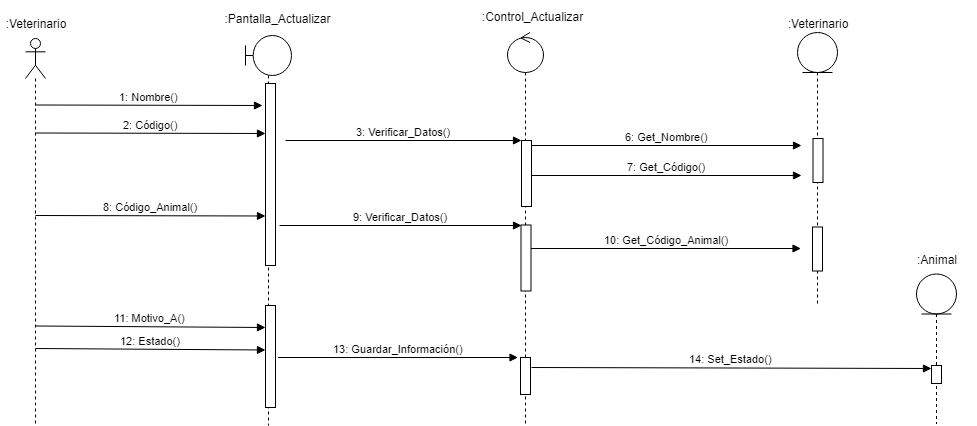

The diagram above was exported from draw.io. Its source (the exported page's mxGraphModel, read from the mxfile embedded in the PNG):
<mxGraphModel dx="868" dy="435" grid="1" gridSize="10" guides="1" tooltips="1" connect="1" arrows="1" fold="1" page="1" pageScale="1" pageWidth="827" pageHeight="1169" math="0" shadow="0">
  <root>
    <mxCell id="0" />
    <mxCell id="1" parent="0" />
    <mxCell id="9L0xHbw3VO-K9Hgnz1fG-1" value="" style="shape=umlLifeline;participant=umlActor;perimeter=lifelinePerimeter;whiteSpace=wrap;html=1;container=1;collapsible=0;recursiveResize=0;verticalAlign=top;spacingTop=36;labelBackgroundColor=#ffffff;outlineConnect=0;" parent="1" vertex="1">
      <mxGeometry x="34" y="53" width="20" height="387" as="geometry" />
    </mxCell>
    <mxCell id="9L0xHbw3VO-K9Hgnz1fG-2" value=":Veterinario" style="text;html=1;strokeColor=none;fillColor=none;align=center;verticalAlign=middle;whiteSpace=wrap;rounded=0;" parent="1" vertex="1">
      <mxGeometry x="9" y="22.5" width="70" height="30" as="geometry" />
    </mxCell>
    <mxCell id="9L0xHbw3VO-K9Hgnz1fG-3" value="" style="shape=umlLifeline;participant=umlBoundary;perimeter=lifelinePerimeter;whiteSpace=wrap;html=1;container=1;collapsible=0;recursiveResize=0;verticalAlign=top;spacingTop=36;labelBackgroundColor=#ffffff;outlineConnect=0;" parent="1" vertex="1">
      <mxGeometry x="254" y="50" width="46" height="390" as="geometry" />
    </mxCell>
    <mxCell id="9L0xHbw3VO-K9Hgnz1fG-4" value="" style="html=1;points=[];perimeter=orthogonalPerimeter;" parent="9L0xHbw3VO-K9Hgnz1fG-3" vertex="1">
      <mxGeometry x="20" y="48" width="10" height="182" as="geometry" />
    </mxCell>
    <mxCell id="9L0xHbw3VO-K9Hgnz1fG-5" value="11: Motivo_A()" style="html=1;verticalAlign=bottom;endArrow=block;" parent="9L0xHbw3VO-K9Hgnz1fG-3" edge="1">
      <mxGeometry relative="1" as="geometry">
        <mxPoint x="-210" y="290.5" as="sourcePoint" />
        <mxPoint x="20" y="291.9999999999999" as="targetPoint" />
      </mxGeometry>
    </mxCell>
    <mxCell id="9L0xHbw3VO-K9Hgnz1fG-6" value="" style="html=1;points=[];perimeter=orthogonalPerimeter;" parent="9L0xHbw3VO-K9Hgnz1fG-3" vertex="1">
      <mxGeometry x="20" y="270" width="10" height="102" as="geometry" />
    </mxCell>
    <mxCell id="9L0xHbw3VO-K9Hgnz1fG-7" value=":Pantalla_Actualizar" style="text;html=1;strokeColor=none;fillColor=none;align=center;verticalAlign=middle;whiteSpace=wrap;rounded=0;" parent="1" vertex="1">
      <mxGeometry x="184" y="17.5" width="205" height="30" as="geometry" />
    </mxCell>
    <mxCell id="9L0xHbw3VO-K9Hgnz1fG-8" value="1: Nombre()" style="html=1;verticalAlign=bottom;endArrow=block;" parent="1" edge="1">
      <mxGeometry relative="1" as="geometry">
        <mxPoint x="44" y="119.5" as="sourcePoint" />
        <mxPoint x="271" y="120" as="targetPoint" />
      </mxGeometry>
    </mxCell>
    <mxCell id="9L0xHbw3VO-K9Hgnz1fG-9" value="" style="shape=umlLifeline;participant=umlControl;perimeter=lifelinePerimeter;whiteSpace=wrap;html=1;container=1;collapsible=0;recursiveResize=0;verticalAlign=top;spacingTop=36;labelBackgroundColor=#ffffff;outlineConnect=0;" parent="1" vertex="1">
      <mxGeometry x="516" y="47" width="36" height="393" as="geometry" />
    </mxCell>
    <mxCell id="9L0xHbw3VO-K9Hgnz1fG-10" value="" style="html=1;points=[];perimeter=orthogonalPerimeter;" parent="9L0xHbw3VO-K9Hgnz1fG-9" vertex="1">
      <mxGeometry x="13.5" y="192.5" width="10" height="66" as="geometry" />
    </mxCell>
    <mxCell id="9L0xHbw3VO-K9Hgnz1fG-11" value="" style="html=1;points=[];perimeter=orthogonalPerimeter;" parent="9L0xHbw3VO-K9Hgnz1fG-9" vertex="1">
      <mxGeometry x="13" y="325" width="10" height="37" as="geometry" />
    </mxCell>
    <mxCell id="9L0xHbw3VO-K9Hgnz1fG-12" value=":Control_Actualizar" style="text;html=1;strokeColor=none;fillColor=none;align=center;verticalAlign=middle;whiteSpace=wrap;rounded=0;" parent="1" vertex="1">
      <mxGeometry x="437.5" y="15.5" width="205" height="30" as="geometry" />
    </mxCell>
    <mxCell id="9L0xHbw3VO-K9Hgnz1fG-13" value="" style="html=1;points=[];perimeter=orthogonalPerimeter;" parent="1" vertex="1">
      <mxGeometry x="530" y="155" width="10" height="66" as="geometry" />
    </mxCell>
    <mxCell id="9L0xHbw3VO-K9Hgnz1fG-14" value="3: Verificar_Datos()" style="html=1;verticalAlign=bottom;endArrow=block;entryX=0;entryY=0;" parent="1" target="9L0xHbw3VO-K9Hgnz1fG-13" edge="1">
      <mxGeometry relative="1" as="geometry">
        <mxPoint x="294" y="154.9999999999999" as="sourcePoint" />
      </mxGeometry>
    </mxCell>
    <mxCell id="9L0xHbw3VO-K9Hgnz1fG-15" value="6: Get_Nombre()" style="html=1;verticalAlign=bottom;endArrow=block;" parent="1" edge="1">
      <mxGeometry relative="1" as="geometry">
        <mxPoint x="540" y="159.9999999999999" as="sourcePoint" />
        <mxPoint x="810" y="160" as="targetPoint" />
      </mxGeometry>
    </mxCell>
    <mxCell id="9L0xHbw3VO-K9Hgnz1fG-16" value="2: Código()" style="html=1;verticalAlign=bottom;endArrow=block;entryX=0;entryY=0;" parent="1" edge="1">
      <mxGeometry relative="1" as="geometry">
        <mxPoint x="44" y="147.4999999999999" as="sourcePoint" />
        <mxPoint x="274" y="147.9999999999999" as="targetPoint" />
      </mxGeometry>
    </mxCell>
    <mxCell id="9L0xHbw3VO-K9Hgnz1fG-17" value="7: Get_Código()" style="html=1;verticalAlign=bottom;endArrow=block;" parent="1" edge="1">
      <mxGeometry relative="1" as="geometry">
        <mxPoint x="540" y="189.9999999999999" as="sourcePoint" />
        <mxPoint x="810" y="190" as="targetPoint" />
      </mxGeometry>
    </mxCell>
    <mxCell id="9L0xHbw3VO-K9Hgnz1fG-18" value="" style="shape=umlLifeline;participant=umlEntity;perimeter=lifelinePerimeter;whiteSpace=wrap;html=1;container=1;collapsible=0;recursiveResize=0;verticalAlign=top;spacingTop=36;labelBackgroundColor=#ffffff;outlineConnect=0;" parent="1" vertex="1">
      <mxGeometry x="806" y="47" width="40" height="273" as="geometry" />
    </mxCell>
    <mxCell id="9L0xHbw3VO-K9Hgnz1fG-19" value="" style="html=1;points=[];perimeter=orthogonalPerimeter;" parent="9L0xHbw3VO-K9Hgnz1fG-18" vertex="1">
      <mxGeometry x="15.5" y="106" width="10" height="44" as="geometry" />
    </mxCell>
    <mxCell id="9L0xHbw3VO-K9Hgnz1fG-20" value="" style="html=1;points=[];perimeter=orthogonalPerimeter;" parent="9L0xHbw3VO-K9Hgnz1fG-18" vertex="1">
      <mxGeometry x="15" y="194.5" width="10" height="44" as="geometry" />
    </mxCell>
    <mxCell id="9L0xHbw3VO-K9Hgnz1fG-21" value=":Veterinario&lt;br&gt;" style="text;html=1;strokeColor=none;fillColor=none;align=center;verticalAlign=middle;whiteSpace=wrap;rounded=0;" parent="1" vertex="1">
      <mxGeometry x="786" y="22.5" width="80" height="30" as="geometry" />
    </mxCell>
    <mxCell id="9L0xHbw3VO-K9Hgnz1fG-22" value="" style="shape=umlLifeline;participant=umlEntity;perimeter=lifelinePerimeter;whiteSpace=wrap;html=1;container=1;collapsible=0;recursiveResize=0;verticalAlign=top;spacingTop=36;labelBackgroundColor=#ffffff;outlineConnect=0;" parent="1" vertex="1">
      <mxGeometry x="925" y="288.5" width="40" height="150" as="geometry" />
    </mxCell>
    <mxCell id="9L0xHbw3VO-K9Hgnz1fG-23" value="" style="html=1;points=[];perimeter=orthogonalPerimeter;" parent="9L0xHbw3VO-K9Hgnz1fG-22" vertex="1">
      <mxGeometry x="15" y="91.5" width="10" height="18" as="geometry" />
    </mxCell>
    <mxCell id="9L0xHbw3VO-K9Hgnz1fG-24" value=":Animal&lt;br&gt;" style="text;html=1;strokeColor=none;fillColor=none;align=center;verticalAlign=middle;whiteSpace=wrap;rounded=0;" parent="1" vertex="1">
      <mxGeometry x="905" y="258.5" width="80" height="30" as="geometry" />
    </mxCell>
    <mxCell id="9L0xHbw3VO-K9Hgnz1fG-25" value="8: Código_Animal()" style="html=1;verticalAlign=bottom;endArrow=block;entryX=0;entryY=0;" parent="1" edge="1">
      <mxGeometry relative="1" as="geometry">
        <mxPoint x="44" y="229.9999999999999" as="sourcePoint" />
        <mxPoint x="274" y="230.4999999999999" as="targetPoint" />
      </mxGeometry>
    </mxCell>
    <mxCell id="9L0xHbw3VO-K9Hgnz1fG-26" value="10: Get_Código_Animal()" style="html=1;verticalAlign=bottom;endArrow=block;" parent="1" edge="1">
      <mxGeometry relative="1" as="geometry">
        <mxPoint x="539.5" y="262.9999999999999" as="sourcePoint" />
        <mxPoint x="809.5" y="263" as="targetPoint" />
      </mxGeometry>
    </mxCell>
    <mxCell id="9L0xHbw3VO-K9Hgnz1fG-27" value="9: Verificar_Datos()" style="html=1;verticalAlign=bottom;endArrow=block;" parent="1" edge="1">
      <mxGeometry relative="1" as="geometry">
        <mxPoint x="288" y="240" as="sourcePoint" />
        <mxPoint x="530" y="240" as="targetPoint" />
      </mxGeometry>
    </mxCell>
    <mxCell id="9L0xHbw3VO-K9Hgnz1fG-28" value="12: Estado()" style="html=1;verticalAlign=bottom;endArrow=block;" parent="1" edge="1">
      <mxGeometry relative="1" as="geometry">
        <mxPoint x="44" y="363" as="sourcePoint" />
        <mxPoint x="274" y="364.4999999999999" as="targetPoint" />
      </mxGeometry>
    </mxCell>
    <mxCell id="9L0xHbw3VO-K9Hgnz1fG-29" value="13: Guardar_Información()" style="html=1;verticalAlign=bottom;endArrow=block;" parent="1" edge="1">
      <mxGeometry relative="1" as="geometry">
        <mxPoint x="286.5" y="372" as="sourcePoint" />
        <mxPoint x="526.5" y="372" as="targetPoint" />
      </mxGeometry>
    </mxCell>
    <mxCell id="9L0xHbw3VO-K9Hgnz1fG-30" value="14: Set_Estado()" style="html=1;verticalAlign=bottom;endArrow=block;" parent="1" edge="1">
      <mxGeometry relative="1" as="geometry">
        <mxPoint x="540" y="382" as="sourcePoint" />
        <mxPoint x="940" y="383" as="targetPoint" />
      </mxGeometry>
    </mxCell>
  </root>
</mxGraphModel>